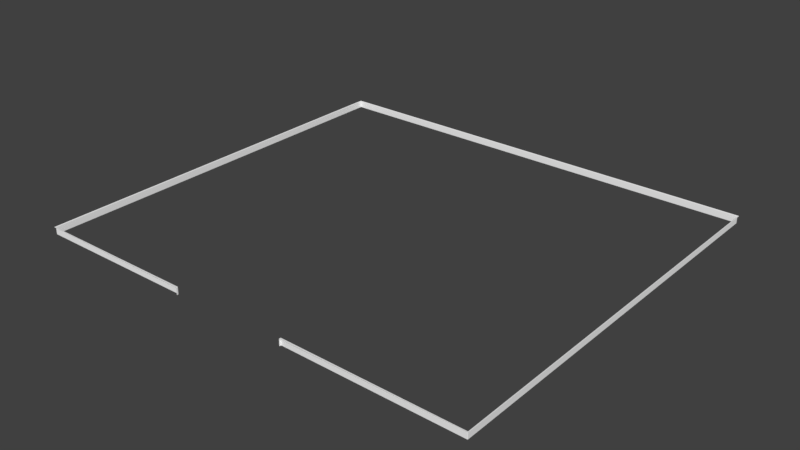 # Source: PKBorder.blend  (saved by Blender 2.79.0; exported with 4.5.12 LTS)
import bpy
from mathutils import Matrix  # noqa: F401  (used for matrix-valued properties, if any)

bpy.ops.wm.read_factory_settings(use_empty=True)
scene = bpy.context.scene
scene.name = 'Scene'

# ---- collections
col_collection_1 = bpy.data.collections.new('Collection 1'); scene.collection.children.link(col_collection_1)

# ---- materials (node trees are filled in below, after node groups)
mat_matteoffwhiteinst = bpy.data.materials.new('MatteOffWhiteINST')
mat_matteoffwhiteinst.alpha_threshold = 0.0
mat_matteoffwhiteinst.use_transparent_shadow = False
mat_matteoffwhiteinst.diffuse_color = (0.9583, 0.9583, 0.9583, 1.0)
mat_matteoffwhiteinst.roughness = 0.5

# ---- material node trees

# ---- world
world_world = bpy.data.worlds.new('World'); scene.world = world_world
world_world.color = (0.05088, 0.05088, 0.05088)
world_world.use_sun_shadow = False
world_world.sun_shadow_jitter_overblur = 0.0
world_world.cycles.sampling_method = 'MANUAL'

# ---- meshes
me_sm_pkborder = bpy.data.meshes.new('SM_PKBorder')
me_sm_pkborder.from_pydata([(82.78, -315.7, 5.214), (82.78, -313.4, 5.213), (82.57, -315.7, 4.694), (82.57, -313.4, 4.692), (82.57, -315.7, -5.429), (82.88, -313.0, 5.118), (82.57, -313.4, -5.429), (82.78, -312.9, 4.692), (82.79, -312.9, -5.429), (83.31, -312.7, -5.429), (83.3, -312.7, 4.694), (350.3, -314.2, -5.429), (83.3, -312.9, 5.214), (350.3, -314.2, 4.7), (350.8, -314.0, -5.429), (350.5, -314.4, 5.216), (350.8, -314.0, 4.7), (351.0, -314.2, 5.216), (-97.29, -315.7, 4.694), (-97.5, -313.4, 5.213), (-97.5, -315.7, 5.214), (-97.29, -313.4, 4.691), (-97.6, -313.0, 5.117), (-97.29, -315.7, -5.429), (-97.5, -312.9, 4.691), (-97.29, -313.4, -5.429), (-97.5, -312.9, -5.429), (-98.02, -312.7, -5.429), (-98.02, -312.7, 4.691), (-350.3, -314.2, -5.429), (-98.02, -312.9, 5.213), (-350.3, -314.2, 4.7), (-350.8, -314.0, -5.429), (-350.5, -314.4, 5.216), (-350.8, -314.0, 4.7), (-351.0, -314.2, 5.216), (351.2, 313.7, 5.216), (351.0, 314.2, 5.216), (350.8, 314.0, 4.701), (351.0, 313.5, 4.701), (350.8, 314.0, -5.429), (351.0, 313.4, -5.429), (351.2, -313.7, 5.216), (351.0, -313.4, -5.429), (351.0, -313.5, 4.7), (-351.2, -313.7, 5.216), (-351.0, -313.5, 4.7), (-351.2, 313.7, 5.216), (-351.0, -313.4, -5.429), (-351.0, 314.2, 5.217), (-350.8, 314.0, 4.705), (-351.0, 313.5, 4.701), (-351.0, 313.4, -5.429), (-350.8, 314.0, -5.429), (350.5, 314.4, 5.216), (350.3, 314.2, 4.701), (350.3, 314.2, -5.429), (-350.3, 314.2, -5.429), (-350.3, 314.2, 4.708), (-350.5, 314.4, 5.218), (83.3, -313.4, 5.429), (83.3, -315.7, 5.429), (351.0, -314.9, 5.429), (351.8, -315.7, 5.429), (351.6, -314.7, 5.429), (352.3, -315.5, 5.429), (352.5, -314.9, 5.429), (351.8, -314.2, 5.429), (352.5, 314.9, 5.429), (351.8, 314.2, 5.429), (351.5, 314.7, 5.429), (352.3, 315.5, 5.429), (351.8, 315.7, 5.429), (351.0, 314.9, 5.429), (-351.8, 315.7, 5.429), (-351.0, 314.9, 5.429), (-351.5, 314.7, 5.429), (-352.3, 315.5, 5.429), (-352.5, 314.9, 5.429), (-351.8, 314.2, 5.429), (-351.8, -314.2, 5.429), (-352.5, -314.9, 5.429), (-351.5, -314.7, 5.429), (-352.3, -315.5, 5.429), (-351.8, -315.7, 5.429), (-351.0, -314.9, 5.429), (-98.02, -315.7, 5.429), (-98.02, -313.4, 5.429)], [], [(0, 1, 2), (2, 1, 3), (4, 2, 3), (5, 3, 1), (4, 3, 6), (3, 5, 7), (6, 3, 8), (7, 8, 3), (8, 7, 9), (9, 7, 10), (5, 10, 7), (10, 11, 9), (10, 5, 12), (11, 10, 13), (12, 13, 10), (11, 13, 14), (13, 12, 15), (14, 13, 16), (13, 15, 16), (16, 15, 17), (18, 19, 20), (19, 18, 21), (21, 22, 19), (23, 21, 18), (22, 21, 24), (21, 23, 25), (25, 24, 21), (24, 25, 26), (27, 24, 26), (24, 27, 28), (28, 22, 24), (27, 29, 28), (22, 28, 30), (31, 28, 29), (28, 31, 30), (32, 31, 29), (33, 30, 31), (31, 32, 34), (34, 33, 31), (33, 34, 35), (36, 37, 38), (36, 38, 39), (38, 40, 39), (41, 39, 40), (39, 42, 36), (43, 39, 41), (16, 17, 42), (44, 39, 43), (42, 39, 44), (16, 42, 44), (14, 44, 43), (44, 14, 16), (35, 34, 45), (34, 46, 45), (32, 46, 34), (46, 47, 45), (46, 32, 48), (49, 47, 50), (48, 51, 46), (47, 46, 51), (51, 50, 47), (51, 48, 52), (51, 53, 50), (53, 51, 52), (37, 54, 38), (54, 55, 38), (55, 40, 38), (40, 55, 56), (55, 57, 56), (54, 58, 55), (57, 55, 58), (58, 54, 59), (50, 57, 58), (50, 58, 59), (57, 50, 53), (59, 49, 50), (0, 60, 1), (60, 5, 1), (5, 60, 12), (61, 60, 0), (60, 15, 12), (61, 62, 60), (15, 60, 62), (62, 61, 63), (62, 17, 15), (63, 64, 62), (17, 62, 64), (64, 63, 65), (66, 64, 65), (67, 17, 64), (64, 66, 67), (17, 67, 42), (66, 68, 67), (67, 36, 42), (36, 67, 69), (67, 68, 69), (69, 37, 36), (68, 70, 69), (37, 69, 70), (71, 70, 68), (72, 70, 71), (73, 37, 70), (70, 72, 73), (37, 73, 54), (72, 74, 73), (73, 75, 54), (73, 74, 75), (54, 75, 59), (75, 49, 59), (75, 74, 76), (49, 75, 76), (77, 76, 74), (78, 76, 77), (79, 49, 76), (76, 78, 79), (49, 79, 47), (79, 45, 47), (78, 80, 79), (45, 79, 80), (80, 78, 81), (80, 35, 45), (80, 81, 82), (35, 80, 82), (81, 83, 82), (84, 82, 83), (85, 35, 82), (82, 84, 85), (35, 85, 33), (84, 86, 85), (85, 87, 33), (85, 86, 87), (30, 33, 87), (20, 87, 86), (87, 22, 30), (87, 20, 19), (22, 87, 19)])
me_sm_pkborder.polygons.foreach_set('use_smooth', [True] * 136)
_k = set([(0, 1), (1, 5), (5, 7), (5, 12), (7, 8), (12, 15), (14, 16), (14, 44), (15, 17), (16, 17), (17, 42), (19, 20), (19, 22), (20, 87), (22, 24), (22, 30), (24, 26), (30, 33), (31, 32), (32, 34), (33, 35), (34, 35), (35, 45), (36, 37), (36, 42), (37, 38), (37, 54), (38, 40), (40, 55), (45, 47), (47, 49), (49, 50), (49, 59), (50, 53), (51, 53), (54, 59)])
me_sm_pkborder.attributes.new('sharp_edge', 'BOOLEAN', 'EDGE').data.foreach_set('value', [ (min(e.vertices), max(e.vertices)) in _k for e in me_sm_pkborder.edges])
_uv = me_sm_pkborder.uv_layers.new(name='UVmap_0')
_uv.uv.foreach_set('vector', [0.9917, 0.3643, 0.9888, 0.3643, 0.9917, 0.3638, 0.9917, 0.3638, 0.9888, 0.3643, 0.9888, 0.3638, 0.9917, 0.3506, 0.9917, 0.3638, 0.9888, 0.3638, 0.9883, 0.3643, 0.9888, 0.3638, 0.9888, 0.3643, 0.9917, 0.3506, 0.9888, 0.3638, 0.9888, 0.3506, 0.9888, 0.3638, 0.9883, 0.3643, 0.9883, 0.3638, 0.9888, 0.3506, 0.9888, 0.3638, 0.9883, 0.3506, 0.9883, 0.3638, 0.9883, 0.3506, 0.9888, 0.3638, 0.9551, 0.3535, 0.9424, 0.3535, 0.9551, 0.353, 0.9551, 0.353, 0.9424, 0.3535, 0.9424, 0.353, 0.9419, 0.3535, 0.9424, 0.353, 0.9424, 0.3535, 0.9424, 0.353, 0.9551, 0.008301, 0.9551, 0.353, 0.9424, 0.353, 0.9419, 0.3535, 0.9414, 0.353, 0.9551, 0.008301, 0.9424, 0.353, 0.9424, 0.008301, 0.9414, 0.353, 0.9424, 0.008301, 0.9424, 0.353, 0.9551, 0.008301, 0.9424, 0.008301, 0.9551, 0.007812, 0.9424, 0.008301, 0.9414, 0.353, 0.9414, 0.008301, 0.9551, 0.007812, 0.9424, 0.008301, 0.9424, 0.007812, 0.9424, 0.008301, 0.9414, 0.008301, 0.9424, 0.007812, 0.9424, 0.007812, 0.9414, 0.008301, 0.9414, 0.007324, 0.9668, 0.3828, 0.9697, 0.3833, 0.9668, 0.3833, 0.9697, 0.3833, 0.9668, 0.3828, 0.9697, 0.3828, 0.9697, 0.3828, 0.9702, 0.3833, 0.9697, 0.3833, 0.9668, 0.3696, 0.9697, 0.3828, 0.9668, 0.3828, 0.9702, 0.3833, 0.9697, 0.3828, 0.9702, 0.3828, 0.9697, 0.3828, 0.9668, 0.3696, 0.9697, 0.3696, 0.9697, 0.3696, 0.9702, 0.3828, 0.9697, 0.3828, 0.9702, 0.3828, 0.9697, 0.3696, 0.9702, 0.3696, 0.9883, 0.008301, 0.9756, 0.007324, 0.9883, 0.007324, 0.9756, 0.007324, 0.9883, 0.008301, 0.9756, 0.008301, 0.9756, 0.008301, 0.9746, 0.007812, 0.9756, 0.007324, 0.9883, 0.008301, 0.9883, 0.3335, 0.9756, 0.008301, 0.9746, 0.007812, 0.9756, 0.008301, 0.9746, 0.008301, 0.9756, 0.3335, 0.9756, 0.008301, 0.9883, 0.3335, 0.9756, 0.008301, 0.9756, 0.3335, 0.9746, 0.008301, 0.9883, 0.3345, 0.9756, 0.3335, 0.9883, 0.3335, 0.9746, 0.334, 0.9746, 0.008301, 0.9756, 0.3335, 0.9756, 0.3335, 0.9883, 0.3345, 0.9756, 0.3345, 0.9756, 0.3345, 0.9746, 0.334, 0.9756, 0.3335, 0.9746, 0.334, 0.9756, 0.3345, 0.9746, 0.3345, 0.9224, 0.8173, 0.9224, 0.818, 0.9214, 0.8176, 0.9224, 0.8173, 0.9214, 0.8176, 0.9214, 0.817, 0.9214, 0.8176, 0.9082, 0.8176, 0.9214, 0.817, 0.9082, 0.817, 0.9214, 0.817, 0.9082, 0.8176, 0.9214, 0.817, 0.9224, 0.008301, 0.9224, 0.8173, 0.9082, 0.008301, 0.9214, 0.817, 0.9082, 0.817, 0.9214, 0.007812, 0.9224, 0.007324, 0.9224, 0.008301, 0.9214, 0.008301, 0.9214, 0.817, 0.9082, 0.008301, 0.9224, 0.008301, 0.9214, 0.817, 0.9214, 0.008301, 0.9214, 0.007812, 0.9224, 0.008301, 0.9214, 0.008301, 0.9082, 0.007812, 0.9214, 0.008301, 0.9082, 0.008301, 0.9214, 0.008301, 0.9082, 0.007812, 0.9214, 0.007812, 0.8892, 0.818, 0.8882, 0.8176, 0.8892, 0.8173, 0.8882, 0.8176, 0.8882, 0.817, 0.8892, 0.8173, 0.8755, 0.8176, 0.8882, 0.817, 0.8882, 0.8176, 0.8882, 0.817, 0.8892, 0.008301, 0.8892, 0.8173, 0.8882, 0.817, 0.8755, 0.8176, 0.8755, 0.817, 0.8892, 0.007324, 0.8892, 0.008301, 0.8882, 0.007812, 0.8755, 0.817, 0.8882, 0.008301, 0.8882, 0.817, 0.8892, 0.008301, 0.8882, 0.817, 0.8882, 0.008301, 0.8882, 0.008301, 0.8882, 0.007812, 0.8892, 0.008301, 0.8882, 0.008301, 0.8755, 0.817, 0.8755, 0.008301, 0.8882, 0.008301, 0.8755, 0.007812, 0.8882, 0.007812, 0.8755, 0.007812, 0.8882, 0.008301, 0.8755, 0.008301, 0.856, 0.007324, 0.856, 0.008301, 0.855, 0.007812, 0.856, 0.008301, 0.855, 0.008301, 0.855, 0.007812, 0.855, 0.008301, 0.8423, 0.007812, 0.855, 0.007812, 0.8423, 0.007812, 0.855, 0.008301, 0.8423, 0.008301, 0.855, 0.008301, 0.8423, 0.912, 0.8423, 0.008301, 0.856, 0.008301, 0.8555, 0.912, 0.855, 0.008301, 0.8423, 0.912, 0.855, 0.008301, 0.8555, 0.912, 0.8555, 0.912, 0.856, 0.008301, 0.856, 0.9123, 0.8555, 0.9127, 0.8423, 0.912, 0.8555, 0.912, 0.8555, 0.9127, 0.8555, 0.912, 0.856, 0.9123, 0.8423, 0.912, 0.8555, 0.9127, 0.8423, 0.9127, 0.856, 0.9123, 0.856, 0.913, 0.8555, 0.9127, 0.007874, 0.3555, 0.01079, 0.355, 0.01079, 0.3555, 0.01079, 0.355, 0.01134, 0.3555, 0.01079, 0.3555, 0.01134, 0.3555, 0.01079, 0.355, 0.01146, 0.355, 0.007874, 0.355, 0.01079, 0.355, 0.007874, 0.3555, 0.01079, 0.355, 0.009529, 0.01025, 0.01146, 0.355, 0.007874, 0.355, 0.00885, 0.009277, 0.01079, 0.355, 0.009529, 0.01025, 0.01079, 0.355, 0.00885, 0.009277, 0.00885, 0.009277, 0.007874, 0.355, 0.007874, 0.008301, 0.00885, 0.009277, 0.009804, 0.009277, 0.009529, 0.01025, 0.007874, 0.008301, 0.009125, 0.008789, 0.00885, 0.009277, 0.009804, 0.009277, 0.00885, 0.009277, 0.009125, 0.008789, 0.009125, 0.008789, 0.007874, 0.008301, 0.008148, 0.007812, 0.00882, 0.007324, 0.009125, 0.008789, 0.008148, 0.007812, 0.009804, 0.008301, 0.009804, 0.009277, 0.009125, 0.008789, 0.009125, 0.008789, 0.00882, 0.007324, 0.009804, 0.008301, 0.009804, 0.009277, 0.009804, 0.008301, 0.01048, 0.009277, 0.00882, 0.007324, 0.8213, 0.007324, 0.009804, 0.008301, 0.009804, 0.008301, 0.8193, 0.009277, 0.01048, 0.009277, 0.8193, 0.009277, 0.009804, 0.008301, 0.8203, 0.008301, 0.009804, 0.008301, 0.8213, 0.007324, 0.8203, 0.008301, 0.8203, 0.008301, 0.8203, 0.009277, 0.8193, 0.009277, 0.8213, 0.007324, 0.8208, 0.008789, 0.8203, 0.008301, 0.8203, 0.009277, 0.8203, 0.008301, 0.8208, 0.008789, 0.8218, 0.007812, 0.8208, 0.008789, 0.8213, 0.007324, 0.8223, 0.008301, 0.8208, 0.008789, 0.8218, 0.007812, 0.8213, 0.009277, 0.8203, 0.009277, 0.8208, 0.008789, 0.8208, 0.008789, 0.8223, 0.008301, 0.8213, 0.009277, 0.8203, 0.009277, 0.8213, 0.009277, 0.8203, 0.01025, 0.8223, 0.008301, 0.8223, 0.9159, 0.8213, 0.009277, 0.8213, 0.009277, 0.8213, 0.9149, 0.8203, 0.01025, 0.8213, 0.009277, 0.8223, 0.9159, 0.8213, 0.9149, 0.8203, 0.01025, 0.8213, 0.9149, 0.8203, 0.9142, 0.8213, 0.9149, 0.8203, 0.9149, 0.8203, 0.9142, 0.8213, 0.9149, 0.8223, 0.9159, 0.8208, 0.9156, 0.8203, 0.9149, 0.8213, 0.9149, 0.8208, 0.9156, 0.8218, 0.9166, 0.8208, 0.9156, 0.8223, 0.9159, 0.8213, 0.9168, 0.8208, 0.9156, 0.8218, 0.9166, 0.8203, 0.9158, 0.8203, 0.9149, 0.8208, 0.9156, 0.8208, 0.9156, 0.8213, 0.9168, 0.8203, 0.9158, 0.8203, 0.9149, 0.8203, 0.9158, 0.8193, 0.9152, 0.8203, 0.9158, 0.01048, 0.9152, 0.8193, 0.9152, 0.8213, 0.9168, 0.009804, 0.9158, 0.8203, 0.9158, 0.01048, 0.9152, 0.8203, 0.9158, 0.009804, 0.9158, 0.009804, 0.9158, 0.8213, 0.9168, 0.00882, 0.9168, 0.009804, 0.9158, 0.009796, 0.9149, 0.01048, 0.9152, 0.009804, 0.9158, 0.00882, 0.9168, 0.009117, 0.9156, 0.009796, 0.9149, 0.009804, 0.9158, 0.009117, 0.9156, 0.00882, 0.9168, 0.008148, 0.9166, 0.009117, 0.9156, 0.007874, 0.9159, 0.009117, 0.9156, 0.008148, 0.9166, 0.008835, 0.9149, 0.009796, 0.9149, 0.009117, 0.9156, 0.009117, 0.9156, 0.007874, 0.9159, 0.008835, 0.9149, 0.009796, 0.9149, 0.008835, 0.9149, 0.009521, 0.9142, 0.007874, 0.9159, 0.007874, 0.5886, 0.008835, 0.9149, 0.008835, 0.9149, 0.01079, 0.5886, 0.009521, 0.9142, 0.008835, 0.9149, 0.007874, 0.5886, 0.01079, 0.5886, 0.01146, 0.5886, 0.009521, 0.9142, 0.01079, 0.5886, 0.007874, 0.5879, 0.01079, 0.5886, 0.007874, 0.5886, 0.01079, 0.5886, 0.01134, 0.5881, 0.01146, 0.5886, 0.01079, 0.5886, 0.007874, 0.5879, 0.01079, 0.5879, 0.01134, 0.5881, 0.01079, 0.5886, 0.01079, 0.5879])
_uv.active_render = True
_uv = me_sm_pkborder.uv_layers.new(name='LightMapUV')
_uv.uv.foreach_set('vector', [0.9917, 0.3643, 0.9888, 0.3643, 0.9917, 0.3638, 0.9917, 0.3638, 0.9888, 0.3643, 0.9888, 0.3638, 0.9917, 0.3506, 0.9917, 0.3638, 0.9888, 0.3638, 0.9883, 0.3643, 0.9888, 0.3638, 0.9888, 0.3643, 0.9917, 0.3506, 0.9888, 0.3638, 0.9888, 0.3506, 0.9888, 0.3638, 0.9883, 0.3643, 0.9883, 0.3638, 0.9888, 0.3506, 0.9888, 0.3638, 0.9883, 0.3506, 0.9883, 0.3638, 0.9883, 0.3506, 0.9888, 0.3638, 0.9551, 0.3535, 0.9424, 0.3535, 0.9551, 0.353, 0.9551, 0.353, 0.9424, 0.3535, 0.9424, 0.353, 0.9419, 0.3535, 0.9424, 0.353, 0.9424, 0.3535, 0.9424, 0.353, 0.9551, 0.008301, 0.9551, 0.353, 0.9424, 0.353, 0.9419, 0.3535, 0.9414, 0.353, 0.9551, 0.008301, 0.9424, 0.353, 0.9424, 0.008301, 0.9414, 0.353, 0.9424, 0.008301, 0.9424, 0.353, 0.9551, 0.008301, 0.9424, 0.008301, 0.9551, 0.007812, 0.9424, 0.008301, 0.9414, 0.353, 0.9414, 0.008301, 0.9551, 0.007812, 0.9424, 0.008301, 0.9424, 0.007812, 0.9424, 0.008301, 0.9414, 0.008301, 0.9424, 0.007812, 0.9424, 0.007812, 0.9414, 0.008301, 0.9414, 0.007324, 0.9668, 0.3828, 0.9697, 0.3833, 0.9668, 0.3833, 0.9697, 0.3833, 0.9668, 0.3828, 0.9697, 0.3828, 0.9697, 0.3828, 0.9702, 0.3833, 0.9697, 0.3833, 0.9668, 0.3696, 0.9697, 0.3828, 0.9668, 0.3828, 0.9702, 0.3833, 0.9697, 0.3828, 0.9702, 0.3828, 0.9697, 0.3828, 0.9668, 0.3696, 0.9697, 0.3696, 0.9697, 0.3696, 0.9702, 0.3828, 0.9697, 0.3828, 0.9702, 0.3828, 0.9697, 0.3696, 0.9702, 0.3696, 0.9883, 0.008301, 0.9756, 0.007324, 0.9883, 0.007324, 0.9756, 0.007324, 0.9883, 0.008301, 0.9756, 0.008301, 0.9756, 0.008301, 0.9746, 0.007812, 0.9756, 0.007324, 0.9883, 0.008301, 0.9883, 0.3335, 0.9756, 0.008301, 0.9746, 0.007812, 0.9756, 0.008301, 0.9746, 0.008301, 0.9756, 0.3335, 0.9756, 0.008301, 0.9883, 0.3335, 0.9756, 0.008301, 0.9756, 0.3335, 0.9746, 0.008301, 0.9883, 0.3345, 0.9756, 0.3335, 0.9883, 0.3335, 0.9746, 0.334, 0.9746, 0.008301, 0.9756, 0.3335, 0.9756, 0.3335, 0.9883, 0.3345, 0.9756, 0.3345, 0.9756, 0.3345, 0.9746, 0.334, 0.9756, 0.3335, 0.9746, 0.334, 0.9756, 0.3345, 0.9746, 0.3345, 0.9224, 0.8173, 0.9224, 0.818, 0.9214, 0.8176, 0.9224, 0.8173, 0.9214, 0.8176, 0.9214, 0.817, 0.9214, 0.8176, 0.9082, 0.8176, 0.9214, 0.817, 0.9082, 0.817, 0.9214, 0.817, 0.9082, 0.8176, 0.9214, 0.817, 0.9224, 0.008301, 0.9224, 0.8173, 0.9082, 0.008301, 0.9214, 0.817, 0.9082, 0.817, 0.9214, 0.007812, 0.9224, 0.007324, 0.9224, 0.008301, 0.9214, 0.008301, 0.9214, 0.817, 0.9082, 0.008301, 0.9224, 0.008301, 0.9214, 0.817, 0.9214, 0.008301, 0.9214, 0.007812, 0.9224, 0.008301, 0.9214, 0.008301, 0.9082, 0.007812, 0.9214, 0.008301, 0.9082, 0.008301, 0.9214, 0.008301, 0.9082, 0.007812, 0.9214, 0.007812, 0.8892, 0.818, 0.8882, 0.8176, 0.8892, 0.8173, 0.8882, 0.8176, 0.8882, 0.817, 0.8892, 0.8173, 0.8755, 0.8176, 0.8882, 0.817, 0.8882, 0.8176, 0.8882, 0.817, 0.8892, 0.008301, 0.8892, 0.8173, 0.8882, 0.817, 0.8755, 0.8176, 0.8755, 0.817, 0.8892, 0.007324, 0.8892, 0.008301, 0.8882, 0.007812, 0.8755, 0.817, 0.8882, 0.008301, 0.8882, 0.817, 0.8892, 0.008301, 0.8882, 0.817, 0.8882, 0.008301, 0.8882, 0.008301, 0.8882, 0.007812, 0.8892, 0.008301, 0.8882, 0.008301, 0.8755, 0.817, 0.8755, 0.008301, 0.8882, 0.008301, 0.8755, 0.007812, 0.8882, 0.007812, 0.8755, 0.007812, 0.8882, 0.008301, 0.8755, 0.008301, 0.856, 0.007324, 0.856, 0.008301, 0.855, 0.007812, 0.856, 0.008301, 0.855, 0.008301, 0.855, 0.007812, 0.855, 0.008301, 0.8423, 0.007812, 0.855, 0.007812, 0.8423, 0.007812, 0.855, 0.008301, 0.8423, 0.008301, 0.855, 0.008301, 0.8423, 0.912, 0.8423, 0.008301, 0.856, 0.008301, 0.8555, 0.912, 0.855, 0.008301, 0.8423, 0.912, 0.855, 0.008301, 0.8555, 0.912, 0.8555, 0.912, 0.856, 0.008301, 0.856, 0.9123, 0.8555, 0.9127, 0.8423, 0.912, 0.8555, 0.912, 0.8555, 0.9127, 0.8555, 0.912, 0.856, 0.9123, 0.8423, 0.912, 0.8555, 0.9127, 0.8423, 0.9127, 0.856, 0.9123, 0.856, 0.913, 0.8555, 0.9127, 0.007874, 0.3555, 0.01079, 0.355, 0.01079, 0.3555, 0.01079, 0.355, 0.01134, 0.3555, 0.01079, 0.3555, 0.01134, 0.3555, 0.01079, 0.355, 0.01146, 0.355, 0.007874, 0.355, 0.01079, 0.355, 0.007874, 0.3555, 0.01079, 0.355, 0.009529, 0.01025, 0.01146, 0.355, 0.007874, 0.355, 0.00885, 0.009277, 0.01079, 0.355, 0.009529, 0.01025, 0.01079, 0.355, 0.00885, 0.009277, 0.00885, 0.009277, 0.007874, 0.355, 0.007874, 0.008301, 0.00885, 0.009277, 0.009804, 0.009277, 0.009529, 0.01025, 0.007874, 0.008301, 0.009125, 0.008789, 0.00885, 0.009277, 0.009804, 0.009277, 0.00885, 0.009277, 0.009125, 0.008789, 0.009125, 0.008789, 0.007874, 0.008301, 0.008148, 0.007812, 0.00882, 0.007324, 0.009125, 0.008789, 0.008148, 0.007812, 0.009804, 0.008301, 0.009804, 0.009277, 0.009125, 0.008789, 0.009125, 0.008789, 0.00882, 0.007324, 0.009804, 0.008301, 0.009804, 0.009277, 0.009804, 0.008301, 0.01048, 0.009277, 0.00882, 0.007324, 0.8213, 0.007324, 0.009804, 0.008301, 0.009804, 0.008301, 0.8193, 0.009277, 0.01048, 0.009277, 0.8193, 0.009277, 0.009804, 0.008301, 0.8203, 0.008301, 0.009804, 0.008301, 0.8213, 0.007324, 0.8203, 0.008301, 0.8203, 0.008301, 0.8203, 0.009277, 0.8193, 0.009277, 0.8213, 0.007324, 0.8208, 0.008789, 0.8203, 0.008301, 0.8203, 0.009277, 0.8203, 0.008301, 0.8208, 0.008789, 0.8218, 0.007812, 0.8208, 0.008789, 0.8213, 0.007324, 0.8223, 0.008301, 0.8208, 0.008789, 0.8218, 0.007812, 0.8213, 0.009277, 0.8203, 0.009277, 0.8208, 0.008789, 0.8208, 0.008789, 0.8223, 0.008301, 0.8213, 0.009277, 0.8203, 0.009277, 0.8213, 0.009277, 0.8203, 0.01025, 0.8223, 0.008301, 0.8223, 0.9159, 0.8213, 0.009277, 0.8213, 0.009277, 0.8213, 0.9149, 0.8203, 0.01025, 0.8213, 0.009277, 0.8223, 0.9159, 0.8213, 0.9149, 0.8203, 0.01025, 0.8213, 0.9149, 0.8203, 0.9142, 0.8213, 0.9149, 0.8203, 0.9149, 0.8203, 0.9142, 0.8213, 0.9149, 0.8223, 0.9159, 0.8208, 0.9156, 0.8203, 0.9149, 0.8213, 0.9149, 0.8208, 0.9156, 0.8218, 0.9166, 0.8208, 0.9156, 0.8223, 0.9159, 0.8213, 0.9168, 0.8208, 0.9156, 0.8218, 0.9166, 0.8203, 0.9158, 0.8203, 0.9149, 0.8208, 0.9156, 0.8208, 0.9156, 0.8213, 0.9168, 0.8203, 0.9158, 0.8203, 0.9149, 0.8203, 0.9158, 0.8193, 0.9152, 0.8203, 0.9158, 0.01048, 0.9152, 0.8193, 0.9152, 0.8213, 0.9168, 0.009804, 0.9158, 0.8203, 0.9158, 0.01048, 0.9152, 0.8203, 0.9158, 0.009804, 0.9158, 0.009804, 0.9158, 0.8213, 0.9168, 0.00882, 0.9168, 0.009804, 0.9158, 0.009796, 0.9149, 0.01048, 0.9152, 0.009804, 0.9158, 0.00882, 0.9168, 0.009117, 0.9156, 0.009796, 0.9149, 0.009804, 0.9158, 0.009117, 0.9156, 0.00882, 0.9168, 0.008148, 0.9166, 0.009117, 0.9156, 0.007874, 0.9159, 0.009117, 0.9156, 0.008148, 0.9166, 0.008835, 0.9149, 0.009796, 0.9149, 0.009117, 0.9156, 0.009117, 0.9156, 0.007874, 0.9159, 0.008835, 0.9149, 0.009796, 0.9149, 0.008835, 0.9149, 0.009521, 0.9142, 0.007874, 0.9159, 0.007874, 0.5886, 0.008835, 0.9149, 0.008835, 0.9149, 0.01079, 0.5886, 0.009521, 0.9142, 0.008835, 0.9149, 0.007874, 0.5886, 0.01079, 0.5886, 0.01146, 0.5886, 0.009521, 0.9142, 0.01079, 0.5886, 0.007874, 0.5879, 0.01079, 0.5886, 0.007874, 0.5886, 0.01079, 0.5886, 0.01134, 0.5881, 0.01146, 0.5886, 0.01079, 0.5886, 0.007874, 0.5879, 0.01079, 0.5879, 0.01134, 0.5881, 0.01079, 0.5886, 0.01079, 0.5879])
me_sm_pkborder.materials.append(mat_matteoffwhiteinst)
me_sm_pkborder.use_remesh_preserve_volume = False
me_sm_pkborder.use_remesh_preserve_attributes = False
me_sm_pkborder.use_mirror_vertex_groups = False
me_sm_pkborder.update()
me_sm_pkborder.normals_split_custom_set([tuple(v) for v in zip(*[iter([-0.9224, 5.607e-07, 0.3863, -0.9253, 0.04701, 0.3764, -0.9997, -2.353e-05, 0.0236, -0.9997, -2.353e-05, 0.0236, -0.9253, 0.04701, 0.3764, -0.9968, 0.07847, 0.01567, -1.0, 1.894e-08, 0.0, -0.9997, -2.353e-05, 0.0236, -0.9968, 0.07847, 0.01567, -0.8897, 0.3228, 0.3228, -0.9968, 0.07847, 0.01567, -0.9253, 0.04701, 0.3764, -1.0, 1.894e-08, 0.0, -0.9968, 0.07847, 0.01567, -0.9969, 0.07846, 1.057e-06, -0.9968, 0.07847, 0.01567, -0.8897, 0.3228, 0.3228, -0.9223, 0.3862, 0.01574, -0.9969, 0.07846, 1.057e-06, -0.9968, 0.07847, 0.01567, -0.9224, 0.3863, 2.218e-06, -0.9223, 0.3862, 0.01574, -0.9224, 0.3863, 2.218e-06, -0.9968, 0.07847, 0.01567, -0.3768, 0.9263, -5.153e-06, -0.3767, 0.9262, 0.01571, 0.007881, 1.0, -1.046e-05, 0.007881, 1.0, -1.046e-05, -0.3767, 0.9262, 0.01571, 0.00788, 0.9997, 0.02358, -0.3228, 0.8897, 0.3228, 0.00788, 0.9997, 0.02358, -0.3767, 0.9262, 0.01571, 0.00788, 0.9997, 0.02358, 0.007891, 1.0, 6.531e-06, 0.007881, 1.0, -1.046e-05, 0.00788, 0.9997, 0.02358, -0.3228, 0.8897, 0.3228, 0.007883, 0.9224, 0.3862, 0.007891, 1.0, 6.531e-06, 0.00788, 0.9997, 0.02358, 0.007887, 0.9997, 0.02365, 0.007883, 0.9224, 0.3862, 0.007887, 0.9997, 0.02365, 0.00788, 0.9997, 0.02358, 0.007891, 1.0, 6.531e-06, 0.007887, 0.9997, 0.02365, -0.3768, 0.9263, -2.012e-06, 0.007887, 0.9997, 0.02365, 0.007883, 0.9224, 0.3862, 0.007885, 0.9223, 0.3864, -0.3768, 0.9263, -2.012e-06, 0.007887, 0.9997, 0.02365, -0.3788, 0.9249, 0.03165, 0.007887, 0.9997, 0.02365, 0.007885, 0.9223, 0.3864, -0.3788, 0.9249, 0.03165, -0.3788, 0.9249, 0.03165, 0.007885, 0.9223, 0.3864, -0.3311, 0.8118, 0.4809, 0.9997, 7.44e-05, 0.0236, 0.9253, 0.04706, 0.3764, 0.9224, -2.28e-06, 0.3863, 0.9253, 0.04706, 0.3764, 0.9997, 7.44e-05, 0.0236, 0.9968, 0.07851, 0.01572, 0.9968, 0.07851, 0.01572, 0.8897, 0.3228, 0.3228, 0.9253, 0.04706, 0.3764, 1.0, 3.779e-06, 0.0, 0.9968, 0.07851, 0.01572, 0.9997, 7.44e-05, 0.0236, 0.8897, 0.3228, 0.3228, 0.9968, 0.07851, 0.01572, 0.9223, 0.3862, 0.01578, 0.9968, 0.07851, 0.01572, 1.0, 3.779e-06, 0.0, 0.9969, 0.07851, -3.163e-07, 0.9969, 0.07851, -3.163e-07, 0.9223, 0.3862, 0.01578, 0.9968, 0.07851, 0.01572, 0.9223, 0.3862, 0.01578, 0.9969, 0.07851, -3.163e-07, 0.9224, 0.3863, -2.8e-06, -0.007876, 1.0, 7.242e-09, 0.3767, 0.9262, 0.01571, 0.3768, 0.9263, 3.327e-09, 0.3767, 0.9262, 0.01571, -0.007876, 1.0, 7.242e-09, -0.007851, 0.9997, 0.02363, -0.007851, 0.9997, 0.02363, 0.3228, 0.8897, 0.3228, 0.3767, 0.9262, 0.01571, -0.007876, 1.0, 7.242e-09, -0.007846, 1.0, 0.0001507, -0.007851, 0.9997, 0.02363, 0.3228, 0.8897, 0.3228, -0.007851, 0.9997, 0.02363, -0.007883, 0.9223, 0.3863, -0.007895, 0.9997, 0.02366, -0.007851, 0.9997, 0.02363, -0.007846, 1.0, 0.0001507, -0.007851, 0.9997, 0.02363, -0.007895, 0.9997, 0.02366, -0.007883, 0.9223, 0.3863, 0.3768, 0.9263, 2.593e-06, -0.007895, 0.9997, 0.02366, -0.007846, 1.0, 0.0001507, -0.007909, 0.9223, 0.3863, -0.007883, 0.9223, 0.3863, -0.007895, 0.9997, 0.02366, -0.007895, 0.9997, 0.02366, 0.3768, 0.9263, -4.648e-07, 0.3794, 0.9247, 0.03161, 0.3794, 0.9247, 0.03161, -0.007909, 0.9223, 0.3863, -0.007895, 0.9997, 0.02366, -0.007909, 0.9223, 0.3863, 0.3794, 0.9247, 0.03161, 0.3298, 0.8089, 0.4868, -0.9196, 3.955e-05, 0.3929, -0.8098, -0.338, 0.4796, -0.9219, -0.386, 0.0315, -0.9196, 3.955e-05, 0.3929, -0.9219, -0.386, 0.0315, -0.9997, 4.852e-05, 0.02361, -0.9219, -0.386, 0.0315, -0.9224, -0.3863, -1.848e-06, -0.9997, 4.852e-05, 0.02361, -1.0, 1.015e-05, 0.0001027, -0.9997, 4.852e-05, 0.02361, -0.9224, -0.3863, -1.848e-06, -0.9997, 4.852e-05, 0.02361, -0.9195, -3.612e-05, 0.393, -0.9196, 3.955e-05, 0.3929, -1.0, 1.225e-05, 0.0001495, -0.9997, 4.852e-05, 0.02361, -1.0, 1.015e-05, 0.0001027, -0.9219, 0.386, 0.03154, -0.8067, 0.3368, 0.4856, -0.9195, -3.612e-05, 0.393, -0.9997, -5.557e-05, 0.02363, -0.9997, 4.852e-05, 0.02361, -1.0, 1.225e-05, 0.0001495, -0.9195, -3.612e-05, 0.393, -0.9997, 4.852e-05, 0.02361, -0.9997, -5.557e-05, 0.02363, -0.9219, 0.386, 0.03154, -0.9195, -3.612e-05, 0.393, -0.9997, -5.557e-05, 0.02363, -0.9224, 0.3863, 3.221e-06, -0.9997, -5.557e-05, 0.02363, -1.0, 1.225e-05, 0.0001495, -0.9997, -5.557e-05, 0.02363, -0.9224, 0.3862, 7.929e-07, -0.9219, 0.386, 0.03154, 0.8097, 0.3381, 0.4796, 0.9229, 0.3838, 0.03151, 0.9195, 3.53e-05, 0.393, 0.9229, 0.3838, 0.03151, 0.9997, -1.678e-05, 0.02361, 0.9195, 3.53e-05, 0.393, 0.9224, 0.3863, -1.123e-06, 0.9997, -1.678e-05, 0.02361, 0.9229, 0.3838, 0.03151, 0.9997, -1.678e-05, 0.02361, 0.9195, -1.188e-05, 0.393, 0.9195, 3.53e-05, 0.393, 0.9997, -1.678e-05, 0.02361, 0.9224, 0.3863, -1.123e-06, 1.0, 1.094e-05, 3.545e-05, 0.8098, -0.3381, 0.4795, 0.9195, -1.188e-05, 0.393, 0.9247, -0.3794, 0.03159, 1.0, 1.094e-05, 3.545e-05, 0.9997, -2.211e-05, 0.02362, 0.9997, -1.678e-05, 0.02361, 0.9195, -1.188e-05, 0.393, 0.9997, -1.678e-05, 0.02361, 0.9997, -2.211e-05, 0.02362, 0.9997, -2.211e-05, 0.02362, 0.9247, -0.3794, 0.03159, 0.9195, -1.188e-05, 0.393, 0.9997, -2.211e-05, 0.02362, 1.0, 1.094e-05, 3.545e-05, 1.0, 9.954e-06, 0.0001348, 0.9997, -2.211e-05, 0.02362, 0.9252, -0.3796, -1.263e-06, 0.9247, -0.3794, 0.03159, 0.9252, -0.3795, -6.699e-07, 0.9997, -2.211e-05, 0.02362, 1.0, 9.954e-06, 0.0001348, -0.3368, -0.8068, 0.4855, -1.779e-05, -0.9196, 0.3929, -0.3861, -0.9219, 0.03149, -1.779e-05, -0.9196, 0.3929, 2.161e-06, -0.9997, 0.0236, -0.3861, -0.9219, 0.03149, 2.161e-06, -0.9997, 0.0236, -0.3863, -0.9224, 8.6e-06, -0.3861, -0.9219, 0.03149, -0.3863, -0.9224, -5.862e-06, 2.161e-06, -0.9997, 0.0236, 6.273e-06, -1.0, 0.0001316, 2.161e-06, -0.9997, 0.0236, 5.87e-05, -1.0, 2.867e-05, 6.273e-06, -1.0, 0.0001316, -1.779e-05, -0.9196, 0.3929, 4.37e-05, -0.9997, 0.02359, 2.161e-06, -0.9997, 0.0236, 5.87e-05, -1.0, 2.867e-05, 2.161e-06, -0.9997, 0.0236, 4.37e-05, -0.9997, 0.02359, 4.37e-05, -0.9997, 0.02359, -1.779e-05, -0.9196, 0.3929, -6.743e-06, -0.9196, 0.3929, 0.3847, -0.9225, 0.03149, 5.87e-05, -1.0, 2.867e-05, 4.37e-05, -0.9997, 0.02359, 0.3847, -0.9225, 0.03149, 4.37e-05, -0.9997, 0.02359, -6.743e-06, -0.9196, 0.3929, 5.87e-05, -1.0, 2.867e-05, 0.3847, -0.9225, 0.03149, 0.3863, -0.9224, 7.728e-06, -6.743e-06, -0.9196, 0.3929, 0.3367, -0.8067, 0.4856, 0.3847, -0.9225, 0.03149, -0.3863, -3.497e-06, 0.9224, 5.467e-07, 0.1027, 0.9947, -0.3791, 0.04736, 0.9241, 5.467e-07, 0.1027, 0.9947, -0.3228, 0.3228, 0.8897, -0.3791, 0.04736, 0.9241, -0.3228, 0.3228, 0.8897, 5.467e-07, 0.1027, 0.9947, 4.986e-06, 0.3796, 0.9252, -2.395e-05, -2.856e-06, 1.0, 5.467e-07, 0.1027, 0.9947, -0.3863, -3.497e-06, 0.9224, 5.467e-07, 0.1027, 0.9947, -1.276e-05, 0.3796, 0.9252, 4.986e-06, 0.3796, 0.9252, -2.395e-05, -2.856e-06, 1.0, -5.753e-06, 0.0472, 0.9989, 5.467e-07, 0.1027, 0.9947, -1.276e-05, 0.3796, 0.9252, 5.467e-07, 0.1027, 0.9947, -5.753e-06, 0.0472, 0.9989, -5.753e-06, 0.0472, 0.9989, -2.395e-05, -2.856e-06, 1.0, -3.88e-06, 1.294e-05, 1.0, -5.753e-06, 0.0472, 0.9989, -0.1968, 0.1968, 0.9605, -1.276e-05, 0.3796, 0.9252, -3.88e-06, 1.294e-05, 1.0, -0.06274, 0.06274, 0.9961, -5.753e-06, 0.0472, 0.9989, -0.1968, 0.1968, 0.9605, -5.753e-06, 0.0472, 0.9989, -0.06274, 0.06274, 0.9961, -0.06274, 0.06274, 0.9961, -3.88e-06, 1.294e-05, 1.0, -8.781e-06, 8.2e-06, 1.0, -1.292e-05, 3.455e-06, 1.0, -0.06274, 0.06274, 0.9961, -8.781e-06, 8.2e-06, 1.0, -0.0785, 6.571e-06, 0.9969, -0.1968, 0.1968, 0.9605, -0.06274, 0.06274, 0.9961, -0.06274, 0.06274, 0.9961, -1.292e-05, 3.455e-06, 1.0, -0.0785, 6.571e-06, 0.9969, -0.1968, 0.1968, 0.9605, -0.0785, 6.571e-06, 0.9969, -0.3768, 5.704e-06, 0.9263, -1.292e-05, 3.455e-06, 1.0, -1.475e-05, -3.949e-06, 1.0, -0.0785, 6.571e-06, 0.9969, -0.0785, 6.571e-06, 0.9969, -0.3768, -1.959e-05, 0.9263, -0.3768, 5.704e-06, 0.9263, -0.3768, -1.959e-05, 0.9263, -0.0785, 6.571e-06, 0.9969, -0.07848, 2.215e-06, 0.9969, -0.0785, 6.571e-06, 0.9969, -1.475e-05, -3.949e-06, 1.0, -0.07848, 2.215e-06, 0.9969, -0.07848, 2.215e-06, 0.9969, -0.1968, -0.1968, 0.9605, -0.3768, -1.959e-05, 0.9263, -1.475e-05, -3.949e-06, 1.0, -0.06274, -0.06273, 0.9961, -0.07848, 2.215e-06, 0.9969, -0.1968, -0.1968, 0.9605, -0.07848, 2.215e-06, 0.9969, -0.06274, -0.06273, 0.9961, -9.853e-06, -9.445e-06, 1.0, -0.06274, -0.06273, 0.9961, -1.475e-05, -3.949e-06, 1.0, -4.227e-06, -1.471e-05, 1.0, -0.06274, -0.06273, 0.9961, -9.853e-06, -9.445e-06, 1.0, -1.317e-05, -0.0785, 0.9969, -0.1968, -0.1968, 0.9605, -0.06274, -0.06273, 0.9961, -0.06274, -0.06273, 0.9961, -4.227e-06, -1.471e-05, 1.0, -1.317e-05, -0.0785, 0.9969, -0.1968, -0.1968, 0.9605, -1.317e-05, -0.0785, 0.9969, -7.5e-06, -0.3767, 0.9263, -4.227e-06, -1.471e-05, 1.0, -2.092e-06, 6.953e-06, 1.0, -1.317e-05, -0.0785, 0.9969, -1.317e-05, -0.0785, 0.9969, -4.873e-06, -0.0785, 0.9969, -7.5e-06, -0.3767, 0.9263, -1.317e-05, -0.0785, 0.9969, -2.092e-06, 6.953e-06, 1.0, -4.873e-06, -0.0785, 0.9969, -7.5e-06, -0.3767, 0.9263, -4.873e-06, -0.0785, 0.9969, 6.295e-07, -0.3768, 0.9263, -4.873e-06, -0.0785, 0.9969, 0.1968, -0.1968, 0.9605, 6.295e-07, -0.3768, 0.9263, -4.873e-06, -0.0785, 0.9969, -2.092e-06, 6.953e-06, 1.0, 0.06273, -0.06274, 0.9961, 0.1968, -0.1968, 0.9605, -4.873e-06, -0.0785, 0.9969, 0.06273, -0.06274, 0.9961, -5.122e-06, 4.396e-06, 1.0, 0.06273, -0.06274, 0.9961, -2.092e-06, 6.953e-06, 1.0, -6.872e-06, 1.843e-06, 1.0, 0.06273, -0.06274, 0.9961, -5.122e-06, 4.396e-06, 1.0, 0.07852, -1.568e-06, 0.9969, 0.1968, -0.1968, 0.9605, 0.06273, -0.06274, 0.9961, 0.06273, -0.06274, 0.9961, -6.872e-06, 1.843e-06, 1.0, 0.07852, -1.568e-06, 0.9969, 0.1968, -0.1968, 0.9605, 0.07852, -1.568e-06, 0.9969, 0.3768, 7.199e-06, 0.9263, 0.07852, -1.568e-06, 0.9969, 0.3768, -1.347e-05, 0.9263, 0.3768, 7.199e-06, 0.9263, -6.872e-06, 1.843e-06, 1.0, 0.0785, 5.975e-08, 0.9969, 0.07852, -1.568e-06, 0.9969, 0.3768, -1.347e-05, 0.9263, 0.07852, -1.568e-06, 0.9969, 0.0785, 5.975e-08, 0.9969, 0.0785, 5.975e-08, 0.9969, -6.872e-06, 1.843e-06, 1.0, -8.411e-06, -2.371e-06, 1.0, 0.0785, 5.975e-08, 0.9969, 0.1968, 0.1968, 0.9605, 0.3768, -1.347e-05, 0.9263, 0.0785, 5.975e-08, 0.9969, -8.411e-06, -2.371e-06, 1.0, 0.06274, 0.06274, 0.9961, 0.1968, 0.1968, 0.9605, 0.0785, 5.975e-08, 0.9969, 0.06274, 0.06274, 0.9961, -8.411e-06, -2.371e-06, 1.0, -5.147e-06, -5.672e-06, 1.0, 0.06274, 0.06274, 0.9961, -2.458e-06, -9.001e-06, 1.0, 0.06274, 0.06274, 0.9961, -5.147e-06, -5.672e-06, 1.0, -1.309e-05, 0.04717, 0.9989, 0.1968, 0.1968, 0.9605, 0.06274, 0.06274, 0.9961, 0.06274, 0.06274, 0.9961, -2.458e-06, -9.001e-06, 1.0, -1.309e-05, 0.04717, 0.9989, 0.1968, 0.1968, 0.9605, -1.309e-05, 0.04717, 0.9989, -1.364e-05, 0.3795, 0.9252, -2.458e-06, -9.001e-06, 1.0, 2.785e-05, 7.2e-05, 1.0, -1.309e-05, 0.04717, 0.9989, -1.309e-05, 0.04717, 0.9989, -2.119e-05, 0.1026, 0.9947, -1.364e-05, 0.3795, 0.9252, -1.309e-05, 0.04717, 0.9989, 2.785e-05, 7.2e-05, 1.0, -2.119e-05, 0.1026, 0.9947, -1.252e-05, 0.3796, 0.9252, -1.364e-05, 0.3795, 0.9252, -2.119e-05, 0.1026, 0.9947, 0.3863, -1.12e-06, 0.9224, -2.119e-05, 0.1026, 0.9947, 2.785e-05, 7.2e-05, 1.0, -2.119e-05, 0.1026, 0.9947, 0.3228, 0.3228, 0.8897, -1.252e-05, 0.3796, 0.9252, -2.119e-05, 0.1026, 0.9947, 0.3863, 4.506e-07, 0.9224, 0.3791, 0.04737, 0.9241, 0.3228, 0.3228, 0.8897, -2.119e-05, 0.1026, 0.9947, 0.3791, 0.04737, 0.9241])] * 3)])

# ---- objects
ob_sm_pkborder = bpy.data.objects.new('SM_PKBorder', me_sm_pkborder)

# ---- transforms, parenting, visibility, modifiers, constraints
ob_sm_pkborder.location = (0.0, 0.0, 0.0)
ob_sm_pkborder.scale = (0.01, 0.01, 0.01)
ob_sm_pkborder.color = (0.8, 0.8, 0.8, 1.0)
ob_sm_pkborder.lineart.crease_threshold = 0.0

# ---- collection membership
col_collection_1.objects.link(ob_sm_pkborder)

# ---- scene / render settings (as saved in the file)
scene.frame_start = 1; scene.frame_end = 250; scene.frame_set(1)
scene.render.engine = 'BLENDER_EEVEE_NEXT'
scene.render.resolution_percentage = 50
scene.render.fps = 25
scene.render.dither_intensity = 0.0
scene.cycles.use_denoising = False
scene.cycles.samples = 128
scene.cycles.sampling_pattern = 'TABULATED_SOBOL'
scene.cycles.use_adaptive_sampling = False
scene.cycles.use_light_tree = False
scene.cycles.blur_glossy = 0.0
scene.cycles.sample_clamp_indirect = 0.0
scene.view_settings.view_transform = 'Standard'
bpy.context.view_layer.update()

# ---- added for rendering (the .blend has no active camera and no usable light): camera, sun
cam_auto = bpy.data.cameras.new('AutoCamera')
cam_auto.lens = 50.0
cam_auto.sensor_width = 36.0
cam_auto.clip_end = 1000.0
ob_auto_camera = bpy.data.objects.new('AutoCamera', cam_auto)
scene.collection.objects.link(ob_auto_camera)
ob_auto_camera.location = (8.75713, -10.5086, 7.0057)
ob_auto_camera.rotation_euler = (1.09748, -7.21219e-08, 0.694738)
scene.camera = ob_auto_camera
light_auto_sun = bpy.data.lights.new('AutoSun', 'SUN')
light_auto_sun.energy = 3.0
light_auto_sun.angle = 0.0523599
ob_auto_sun = bpy.data.objects.new('AutoSun', light_auto_sun)
scene.collection.objects.link(ob_auto_sun)
ob_auto_sun.rotation_euler = (0.872665, 0.174533, 0.523599)
bpy.context.view_layer.update()
